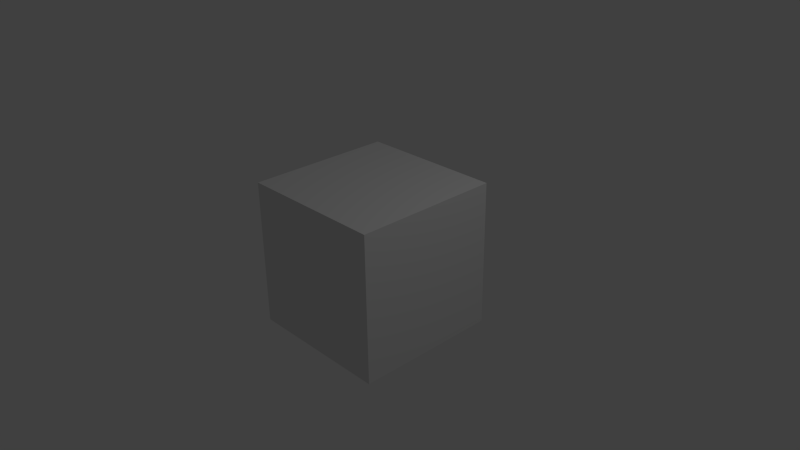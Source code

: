 # Source: unit_cube.blend  (saved by Blender 2.76.0; exported with 4.5.12 LTS)
import bpy
from mathutils import Matrix  # noqa: F401  (used for matrix-valued properties, if any)

bpy.ops.wm.read_factory_settings(use_empty=True)
scene = bpy.context.scene
scene.name = 'Scene'

# ---- collections
col_collection_1 = bpy.data.collections.new('Collection 1'); scene.collection.children.link(col_collection_1)

# ---- materials (node trees are filled in below, after node groups)
mat_material = bpy.data.materials.new('Material')
mat_material.alpha_threshold = 0.0
mat_material.use_transparent_shadow = False
mat_material.roughness = 0.5
mat_material.line_color = (0.0, 0.0, 0.0, 1.0)

# ---- material node trees

# ---- world
world_world = bpy.data.worlds.new('World'); scene.world = world_world
world_world.color = (0.05088, 0.05088, 0.05088)
world_world.use_sun_shadow = False
world_world.sun_shadow_jitter_overblur = 0.0
world_world.cycles.sampling_method = 'MANUAL'
world_world.cycles.sample_map_resolution = 256

# ---- cameras
cam_camera = bpy.data.cameras.new('Camera')
cam_camera.clip_end = 100.0
cam_camera.lens = 35.0
cam_camera.sensor_width = 32.0
cam_camera.sensor_height = 18.0
cam_camera.ortho_scale = 7.314
cam_camera.dof.focus_distance = 0.0
cam_camera.dof.aperture_fstop = 128.0

# ---- lights
light_lamp = bpy.data.lights.new('Lamp', 'POINT')
light_lamp.transmission_factor = 0.0
light_lamp.cutoff_distance = 30.0
light_lamp.energy = 100.0
light_lamp.shadow_buffer_clip_start = 1.001
light_lamp.shadow_soft_size = 0.1
light_lamp.shadow_maximum_resolution = 0.006
light_lamp.use_absolute_resolution = True
light_lamp.cycles.use_multiple_importance_sampling = False

# ---- meshes
me_cube = bpy.data.meshes.new('Cube')
me_cube.from_pydata([(1.0, 1.0, -1.0), (1.0, -1.0, -1.0), (-1.0, -1.0, -1.0), (-1.0, 1.0, -1.0), (1.0, 1.0, 1.0), (1.0, -1.0, 1.0), (-1.0, -1.0, 1.0), (-1.0, 1.0, 1.0)], [], [(0, 3, 2, 1), (4, 5, 6, 7), (0, 1, 5, 4), (1, 2, 6, 5), (2, 3, 7, 6), (4, 7, 3, 0)])
_uv = me_cube.uv_layers.new(name='UVMap')
_uv.uv.foreach_set('vector', [0.9999, 0.3338, 0.75, 0.3338, 0.75, 0.6662, 0.9999, 0.6662, 0.25, 0.3338, 0.25, 0.6662, 0.5, 0.6662, 0.5, 0.3338, 8.661e-05, 0.3338, 8.672e-05, 0.6662, 0.25, 0.6662, 0.25, 0.3338, 0.25, 0.9986, 0.5, 0.9986, 0.5, 0.6662, 0.25, 0.6662, 0.75, 0.6662, 0.75, 0.3338, 0.5, 0.3338, 0.5, 0.6662, 0.25, 0.3338, 0.5, 0.3338, 0.5, 0.001435, 0.25, 0.001436])
me_cube.materials.append(mat_material)
me_cube.use_remesh_preserve_volume = False
me_cube.use_remesh_preserve_attributes = False
me_cube.use_mirror_vertex_groups = False
me_cube.update()

# ---- objects
ob_cube = bpy.data.objects.new('Cube', me_cube)
ob_lamp = bpy.data.objects.new('Lamp', light_lamp)
ob_camera = bpy.data.objects.new('Camera', cam_camera)

# ---- transforms, parenting, visibility, modifiers, constraints
ob_cube.location = (0.0, 0.0, 0.0)
ob_cube.lock_rotations_4d = False
ob_cube.empty_display_type = 'ARROWS'
ob_cube.lineart.crease_threshold = 0.0
ob_lamp.location = (4.076, 1.005, 5.904)
ob_lamp.rotation_euler = (0.6503, 0.05522, 1.866)
ob_lamp.lock_rotations_4d = False
ob_lamp.empty_display_type = 'ARROWS'
ob_lamp.color = (0.0, 0.0, 0.0, 0.0)
ob_lamp.lineart.crease_threshold = 0.0
ob_camera.location = (7.481, -6.508, 5.344)
ob_camera.rotation_euler = (1.109, 0.01082, 0.8149)
ob_camera.lock_rotations_4d = False
ob_camera.empty_display_type = 'ARROWS'
ob_camera.color = (0.0, 0.0, 0.0, 0.0)
ob_camera.display_type = 'WIRE'
ob_camera.lineart.crease_threshold = 0.0

# ---- collection membership
col_collection_1.objects.link(ob_cube)
col_collection_1.objects.link(ob_lamp)
col_collection_1.objects.link(ob_camera)

# ---- scene / render settings (as saved in the file)
scene.camera = ob_camera
scene.frame_start = 1; scene.frame_end = 250; scene.frame_set(1)
scene.render.engine = 'BLENDER_EEVEE_NEXT'
scene.render.resolution_percentage = 50
scene.render.dither_intensity = 0.0
scene.cycles.use_denoising = False
scene.cycles.samples = 10
scene.cycles.sampling_pattern = 'TABULATED_SOBOL'
scene.cycles.light_sampling_threshold = 0.0
scene.cycles.use_adaptive_sampling = False
scene.cycles.use_light_tree = False
scene.cycles.blur_glossy = 0.0
scene.cycles.pixel_filter_type = 'GAUSSIAN'
scene.cycles.sample_clamp_indirect = 0.0
scene.view_settings.view_transform = 'Standard'
bpy.context.view_layer.update()

